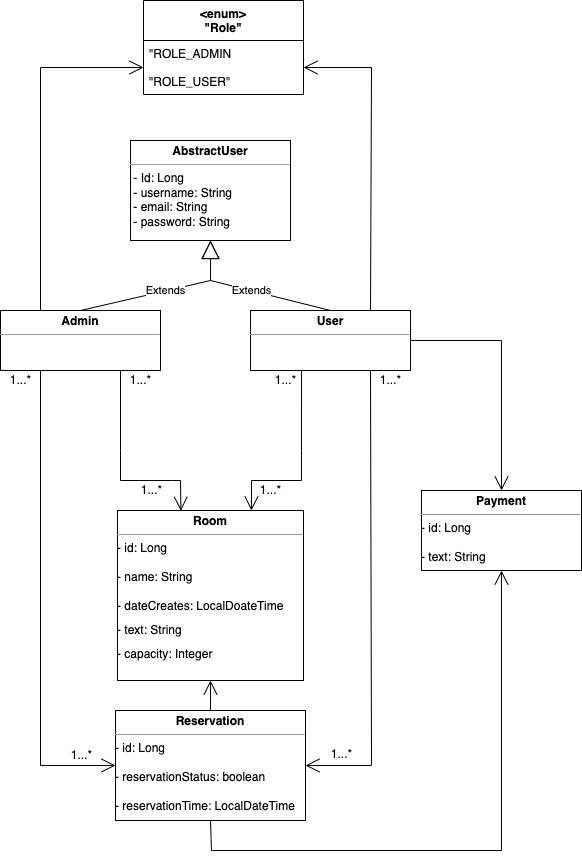

The diagram above was exported from draw.io. Its source (the exported page's mxGraphModel, read from the mxfile embedded in the PNG):
<mxGraphModel dx="883" dy="1678" grid="1" gridSize="10" guides="1" tooltips="1" connect="1" arrows="1" fold="1" page="1" pageScale="1" pageWidth="827" pageHeight="1169" math="0" shadow="0">
  <root>
    <mxCell id="WIyWlLk6GJQsqaUBKTNV-0" />
    <mxCell id="WIyWlLk6GJQsqaUBKTNV-1" parent="WIyWlLk6GJQsqaUBKTNV-0" />
    <mxCell id="eH8XGf8Cy6Eje2YaH74t-0" value="&lt;p style=&quot;margin:0px;margin-top:4px;text-align:center;&quot;&gt;&lt;b&gt;AbstractUser&lt;/b&gt;&lt;/p&gt;&lt;hr size=&quot;1&quot;&gt;&lt;div style=&quot;height:2px;&quot;&gt;&amp;nbsp;- Id: Long&lt;br style=&quot;padding: 0px; margin: 0px;&quot;&gt;&amp;nbsp;- username: String&lt;br style=&quot;padding: 0px; margin: 0px;&quot;&gt;&amp;nbsp;- email: String&lt;br style=&quot;padding: 0px; margin: 0px;&quot;&gt;&amp;nbsp;- password: String&lt;/div&gt;" style="verticalAlign=top;align=left;overflow=fill;fontSize=12;fontFamily=Helvetica;html=1;strokeWidth=1;perimeterSpacing=0;spacingLeft=6;" parent="WIyWlLk6GJQsqaUBKTNV-1" vertex="1">
      <mxGeometry x="349" y="-30" width="160" height="100" as="geometry" />
    </mxCell>
    <mxCell id="eH8XGf8Cy6Eje2YaH74t-1" value="&lt;p style=&quot;margin:0px;margin-top:4px;text-align:center;&quot;&gt;&lt;b&gt;Room&lt;/b&gt;&lt;/p&gt;&lt;hr size=&quot;1&quot;&gt;&lt;div style=&quot;height:2px;&quot;&gt;- id: Long&lt;br style=&quot;padding: 0px; margin: 0px;&quot;&gt;&lt;br style=&quot;padding: 0px; margin: 0px;&quot;&gt;- name: String&lt;br style=&quot;padding: 0px; margin: 0px;&quot;&gt;&lt;br style=&quot;padding: 0px; margin: 0px;&quot;&gt;- dateCreates: LocalDoateTime&amp;nbsp;&lt;/div&gt;&lt;div style=&quot;height:2px;&quot;&gt;&lt;br&gt;&lt;/div&gt;&lt;div style=&quot;height:2px;&quot;&gt;&lt;br&gt;&lt;/div&gt;&lt;div style=&quot;height:2px;&quot;&gt;&lt;br&gt;&lt;/div&gt;&lt;div style=&quot;height:2px;&quot;&gt;&lt;br&gt;&lt;/div&gt;&lt;div style=&quot;height:2px;&quot;&gt;&lt;br&gt;&lt;/div&gt;&lt;div style=&quot;height:2px;&quot;&gt;&lt;br&gt;&lt;/div&gt;&lt;div style=&quot;height:2px;&quot;&gt;&lt;br&gt;&lt;/div&gt;&lt;div style=&quot;height:2px;&quot;&gt;&lt;br&gt;&lt;/div&gt;&lt;div style=&quot;height:2px;&quot;&gt;&lt;br&gt;&lt;/div&gt;&lt;div style=&quot;height:2px;&quot;&gt;&lt;br&gt;&lt;/div&gt;&lt;div style=&quot;height:2px;&quot;&gt;&lt;br&gt;&lt;/div&gt;&lt;div style=&quot;height:2px;&quot;&gt;&lt;br&gt;&lt;/div&gt;&lt;div style=&quot;height:2px;&quot;&gt;&lt;br&gt;&lt;/div&gt;&lt;div style=&quot;height:2px;&quot;&gt;&lt;br&gt;&lt;/div&gt;&lt;div style=&quot;height:2px;&quot;&gt;&lt;br&gt;&lt;/div&gt;&lt;div style=&quot;height:2px;&quot;&gt;&lt;br&gt;&lt;/div&gt;&lt;div style=&quot;height:2px;&quot;&gt;&lt;br&gt;&lt;/div&gt;&lt;div style=&quot;height:2px;&quot;&gt;&lt;br&gt;&lt;/div&gt;&lt;div style=&quot;height:2px;&quot;&gt;&lt;br&gt;&lt;/div&gt;&lt;div style=&quot;height:2px;&quot;&gt;&lt;br&gt;&lt;/div&gt;&lt;div style=&quot;height:2px;&quot;&gt;&lt;br&gt;&lt;/div&gt;&lt;div style=&quot;height:2px;&quot;&gt;&lt;br&gt;&lt;/div&gt;&lt;div style=&quot;height:2px;&quot;&gt;&lt;br&gt;&lt;/div&gt;&lt;div style=&quot;height:2px;&quot;&gt;&lt;br&gt;&lt;/div&gt;&lt;div style=&quot;height:2px;&quot;&gt;&lt;br&gt;&lt;/div&gt;&lt;div style=&quot;height:2px;&quot;&gt;&lt;br&gt;&lt;/div&gt;&lt;div style=&quot;height:2px;&quot;&gt;&lt;br&gt;&lt;/div&gt;&lt;div style=&quot;height:2px;&quot;&gt;&lt;br&gt;&lt;/div&gt;&lt;div style=&quot;height:2px;&quot;&gt;&lt;br&gt;&lt;/div&gt;&lt;div style=&quot;height:2px;&quot;&gt;&lt;br&gt;&lt;/div&gt;&lt;div style=&quot;height:2px;&quot;&gt;&lt;br&gt;&lt;/div&gt;&lt;div style=&quot;height:2px;&quot;&gt;&lt;br&gt;&lt;/div&gt;&lt;div style=&quot;height:2px;&quot;&gt;&lt;br&gt;&lt;/div&gt;&lt;div style=&quot;height:2px;&quot;&gt;&lt;br&gt;&lt;/div&gt;&lt;div style=&quot;height:2px;&quot;&gt;&lt;br&gt;&lt;/div&gt;&lt;div style=&quot;height:2px;&quot;&gt;&lt;br&gt;&lt;/div&gt;&lt;div style=&quot;height:2px;&quot;&gt;&lt;br&gt;&lt;/div&gt;&lt;div style=&quot;height:2px;&quot;&gt;&lt;br&gt;&lt;/div&gt;&lt;div style=&quot;height:2px;&quot;&gt;&lt;br&gt;&lt;/div&gt;&lt;div style=&quot;height:2px;&quot;&gt;&lt;br&gt;&lt;/div&gt;&lt;div style=&quot;height:2px;&quot;&gt;- text: String&lt;/div&gt;&lt;div style=&quot;height:2px;&quot;&gt;&lt;br&gt;&lt;/div&gt;&lt;div style=&quot;height:2px;&quot;&gt;&lt;br&gt;&lt;/div&gt;&lt;div style=&quot;height:2px;&quot;&gt;&lt;br&gt;&lt;/div&gt;&lt;div style=&quot;height:2px;&quot;&gt;&lt;br&gt;&lt;/div&gt;&lt;div style=&quot;height:2px;&quot;&gt;&lt;br&gt;&lt;/div&gt;&lt;div style=&quot;height:2px;&quot;&gt;&lt;br&gt;&lt;/div&gt;&lt;div style=&quot;height:2px;&quot;&gt;&lt;br&gt;&lt;/div&gt;&lt;div style=&quot;height:2px;&quot;&gt;&lt;br&gt;&lt;/div&gt;&lt;div style=&quot;height:2px;&quot;&gt;&lt;br&gt;&lt;/div&gt;&lt;div style=&quot;height:2px;&quot;&gt;&lt;br&gt;&lt;/div&gt;&lt;div style=&quot;height:2px;&quot;&gt;&lt;br&gt;&lt;/div&gt;&lt;div style=&quot;height:2px;&quot;&gt;- capacity: Integer&lt;/div&gt;&lt;div style=&quot;height:2px;&quot;&gt;&lt;br&gt;&lt;/div&gt;&lt;div style=&quot;height:2px;&quot;&gt;&lt;br&gt;&lt;/div&gt;" style="verticalAlign=top;align=left;overflow=fill;fontSize=12;fontFamily=Helvetica;html=1;spacingLeft=0;" parent="WIyWlLk6GJQsqaUBKTNV-1" vertex="1">
      <mxGeometry x="336" y="340" width="186" height="170" as="geometry" />
    </mxCell>
    <mxCell id="eH8XGf8Cy6Eje2YaH74t-2" value="&lt;p style=&quot;margin:0px;margin-top:4px;text-align:center;&quot;&gt;&lt;b&gt;Reservation&lt;/b&gt;&lt;/p&gt;&lt;hr size=&quot;1&quot;&gt;&lt;div style=&quot;height:2px;&quot;&gt;- id: Long&lt;br style=&quot;padding: 0px; margin: 0px;&quot;&gt;&lt;br style=&quot;padding: 0px; margin: 0px;&quot;&gt;- reservationStatus: boolean&lt;br style=&quot;padding: 0px; margin: 0px;&quot;&gt;&lt;br style=&quot;padding: 0px; margin: 0px;&quot;&gt;- reservationTime: LocalDateTime&lt;br&gt;&lt;/div&gt;" style="verticalAlign=top;align=left;overflow=fill;fontSize=12;fontFamily=Helvetica;html=1;" parent="WIyWlLk6GJQsqaUBKTNV-1" vertex="1">
      <mxGeometry x="334" y="540" width="190" height="110" as="geometry" />
    </mxCell>
    <mxCell id="eH8XGf8Cy6Eje2YaH74t-3" value="&lt;p style=&quot;margin:0px;margin-top:4px;text-align:center;&quot;&gt;&lt;b&gt;Payment&lt;/b&gt;&lt;/p&gt;&lt;hr size=&quot;1&quot;&gt;&lt;div style=&quot;height:2px;&quot;&gt;- id: Long&lt;br style=&quot;padding: 0px; margin: 0px;&quot;&gt;&lt;br style=&quot;padding: 0px; margin: 0px;&quot;&gt;- text: String&lt;br&gt;&lt;/div&gt;" style="verticalAlign=top;align=left;overflow=fill;fontSize=12;fontFamily=Helvetica;html=1;" parent="WIyWlLk6GJQsqaUBKTNV-1" vertex="1">
      <mxGeometry x="640" y="320" width="160" height="80" as="geometry" />
    </mxCell>
    <mxCell id="eH8XGf8Cy6Eje2YaH74t-4" value="&lt;p style=&quot;margin:0px;margin-top:4px;text-align:center;&quot;&gt;&lt;b&gt;Admin&lt;/b&gt;&lt;/p&gt;&lt;hr size=&quot;1&quot;&gt;&lt;div style=&quot;height:2px;&quot;&gt;&lt;br&gt;&lt;/div&gt;" style="verticalAlign=top;align=left;overflow=fill;fontSize=12;fontFamily=Helvetica;html=1;" parent="WIyWlLk6GJQsqaUBKTNV-1" vertex="1">
      <mxGeometry x="219" y="140" width="160" height="60" as="geometry" />
    </mxCell>
    <mxCell id="eH8XGf8Cy6Eje2YaH74t-5" value="&lt;p style=&quot;margin:0px;margin-top:4px;text-align:center;&quot;&gt;&lt;b&gt;User&lt;/b&gt;&lt;/p&gt;&lt;hr size=&quot;1&quot;&gt;&lt;div style=&quot;height:2px;&quot;&gt;&lt;br&gt;&lt;/div&gt;" style="verticalAlign=top;align=left;overflow=fill;fontSize=12;fontFamily=Helvetica;html=1;" parent="WIyWlLk6GJQsqaUBKTNV-1" vertex="1">
      <mxGeometry x="469" y="140" width="160" height="60" as="geometry" />
    </mxCell>
    <mxCell id="eH8XGf8Cy6Eje2YaH74t-14" value="Extends" style="endArrow=block;endSize=16;endFill=0;html=1;rounded=0;entryX=0.5;entryY=1;entryDx=0;entryDy=0;exitX=0.5;exitY=0;exitDx=0;exitDy=0;" parent="WIyWlLk6GJQsqaUBKTNV-1" source="eH8XGf8Cy6Eje2YaH74t-4" target="eH8XGf8Cy6Eje2YaH74t-0" edge="1">
      <mxGeometry width="160" relative="1" as="geometry">
        <mxPoint x="239" y="110" as="sourcePoint" />
        <mxPoint x="399" y="110" as="targetPoint" />
        <Array as="points">
          <mxPoint x="429" y="110" />
        </Array>
      </mxGeometry>
    </mxCell>
    <mxCell id="eH8XGf8Cy6Eje2YaH74t-15" value="Extends" style="endArrow=block;endSize=16;endFill=0;html=1;rounded=0;exitX=0.5;exitY=0;exitDx=0;exitDy=0;" parent="WIyWlLk6GJQsqaUBKTNV-1" source="eH8XGf8Cy6Eje2YaH74t-5" edge="1">
      <mxGeometry width="160" relative="1" as="geometry">
        <mxPoint x="319" y="160" as="sourcePoint" />
        <mxPoint x="429" y="70" as="targetPoint" />
        <Array as="points">
          <mxPoint x="429" y="110" />
        </Array>
      </mxGeometry>
    </mxCell>
    <mxCell id="a-N5CFEN9IsPZfe84JWv-16" value="" style="endArrow=open;endFill=1;endSize=12;html=1;rounded=0;exitX=0.5;exitY=0;exitDx=0;exitDy=0;entryX=0.5;entryY=1;entryDx=0;entryDy=0;" parent="WIyWlLk6GJQsqaUBKTNV-1" source="eH8XGf8Cy6Eje2YaH74t-2" target="eH8XGf8Cy6Eje2YaH74t-1" edge="1">
      <mxGeometry width="160" relative="1" as="geometry">
        <mxPoint x="230" y="300" as="sourcePoint" />
        <mxPoint x="390" y="300" as="targetPoint" />
      </mxGeometry>
    </mxCell>
    <mxCell id="a-N5CFEN9IsPZfe84JWv-29" value="1...*" style="text;html=1;align=center;verticalAlign=middle;resizable=0;points=[];autosize=1;strokeColor=none;fillColor=none;" parent="WIyWlLk6GJQsqaUBKTNV-1" vertex="1">
      <mxGeometry x="469" y="310" width="40" height="20" as="geometry" />
    </mxCell>
    <mxCell id="a-N5CFEN9IsPZfe84JWv-30" value="1...*" style="text;html=1;align=center;verticalAlign=middle;resizable=0;points=[];autosize=1;strokeColor=none;fillColor=none;" parent="WIyWlLk6GJQsqaUBKTNV-1" vertex="1">
      <mxGeometry x="484" y="200" width="40" height="20" as="geometry" />
    </mxCell>
    <mxCell id="a-N5CFEN9IsPZfe84JWv-31" value="" style="endArrow=open;endFill=1;endSize=12;html=1;rounded=0;exitX=0.75;exitY=1;exitDx=0;exitDy=0;entryX=0.341;entryY=0.002;entryDx=0;entryDy=0;entryPerimeter=0;" parent="WIyWlLk6GJQsqaUBKTNV-1" source="eH8XGf8Cy6Eje2YaH74t-4" target="eH8XGf8Cy6Eje2YaH74t-1" edge="1">
      <mxGeometry width="160" relative="1" as="geometry">
        <mxPoint x="420" y="290" as="sourcePoint" />
        <mxPoint x="380" y="340" as="targetPoint" />
        <Array as="points">
          <mxPoint x="339" y="280" />
          <mxPoint x="339" y="310" />
          <mxPoint x="390" y="310" />
          <mxPoint x="399" y="310" />
        </Array>
      </mxGeometry>
    </mxCell>
    <mxCell id="a-N5CFEN9IsPZfe84JWv-32" value="1...*" style="text;html=1;align=center;verticalAlign=middle;resizable=0;points=[];autosize=1;strokeColor=none;fillColor=none;" parent="WIyWlLk6GJQsqaUBKTNV-1" vertex="1">
      <mxGeometry x="350" y="310" width="40" height="20" as="geometry" />
    </mxCell>
    <mxCell id="a-N5CFEN9IsPZfe84JWv-33" value="1...*" style="text;html=1;align=center;verticalAlign=middle;resizable=0;points=[];autosize=1;strokeColor=none;fillColor=none;" parent="WIyWlLk6GJQsqaUBKTNV-1" vertex="1">
      <mxGeometry x="339" y="200" width="40" height="20" as="geometry" />
    </mxCell>
    <mxCell id="a-N5CFEN9IsPZfe84JWv-34" value="" style="endArrow=open;endFill=1;endSize=12;html=1;rounded=0;exitX=0.319;exitY=1;exitDx=0;exitDy=0;exitPerimeter=0;entryX=0.72;entryY=0;entryDx=0;entryDy=0;entryPerimeter=0;" parent="WIyWlLk6GJQsqaUBKTNV-1" source="eH8XGf8Cy6Eje2YaH74t-5" target="eH8XGf8Cy6Eje2YaH74t-1" edge="1">
      <mxGeometry width="160" relative="1" as="geometry">
        <mxPoint x="520" y="260" as="sourcePoint" />
        <mxPoint x="480" y="350" as="targetPoint" />
        <Array as="points">
          <mxPoint x="520" y="280" />
          <mxPoint x="520" y="310" />
          <mxPoint x="470" y="310" />
        </Array>
      </mxGeometry>
    </mxCell>
    <mxCell id="a-N5CFEN9IsPZfe84JWv-35" value="" style="endArrow=open;endFill=1;endSize=12;html=1;rounded=0;exitX=0.25;exitY=1;exitDx=0;exitDy=0;entryX=0;entryY=0.5;entryDx=0;entryDy=0;" parent="WIyWlLk6GJQsqaUBKTNV-1" source="eH8XGf8Cy6Eje2YaH74t-4" target="eH8XGf8Cy6Eje2YaH74t-2" edge="1">
      <mxGeometry width="160" relative="1" as="geometry">
        <mxPoint x="190" y="320" as="sourcePoint" />
        <mxPoint x="350" y="320" as="targetPoint" />
        <Array as="points">
          <mxPoint x="259" y="595" />
        </Array>
      </mxGeometry>
    </mxCell>
    <mxCell id="a-N5CFEN9IsPZfe84JWv-36" value="1...*" style="text;html=1;align=center;verticalAlign=middle;resizable=0;points=[];autosize=1;strokeColor=none;fillColor=none;" parent="WIyWlLk6GJQsqaUBKTNV-1" vertex="1">
      <mxGeometry x="219" y="200" width="40" height="20" as="geometry" />
    </mxCell>
    <mxCell id="a-N5CFEN9IsPZfe84JWv-37" value="1...*" style="text;html=1;align=center;verticalAlign=middle;resizable=0;points=[];autosize=1;strokeColor=none;fillColor=none;" parent="WIyWlLk6GJQsqaUBKTNV-1" vertex="1">
      <mxGeometry x="280" y="575" width="40" height="20" as="geometry" />
    </mxCell>
    <mxCell id="a-N5CFEN9IsPZfe84JWv-38" value="" style="endArrow=open;endFill=1;endSize=12;html=1;rounded=0;exitX=0.75;exitY=1;exitDx=0;exitDy=0;entryX=1;entryY=0.5;entryDx=0;entryDy=0;" parent="WIyWlLk6GJQsqaUBKTNV-1" source="eH8XGf8Cy6Eje2YaH74t-5" target="eH8XGf8Cy6Eje2YaH74t-2" edge="1">
      <mxGeometry width="160" relative="1" as="geometry">
        <mxPoint x="440" y="450" as="sourcePoint" />
        <mxPoint x="600" y="450" as="targetPoint" />
        <Array as="points">
          <mxPoint x="590" y="595" />
        </Array>
      </mxGeometry>
    </mxCell>
    <mxCell id="a-N5CFEN9IsPZfe84JWv-39" value="1...*" style="text;html=1;align=center;verticalAlign=middle;resizable=0;points=[];autosize=1;strokeColor=none;fillColor=none;" parent="WIyWlLk6GJQsqaUBKTNV-1" vertex="1">
      <mxGeometry x="589" y="200" width="40" height="20" as="geometry" />
    </mxCell>
    <mxCell id="a-N5CFEN9IsPZfe84JWv-40" value="1...*" style="text;html=1;align=center;verticalAlign=middle;resizable=0;points=[];autosize=1;strokeColor=none;fillColor=none;" parent="WIyWlLk6GJQsqaUBKTNV-1" vertex="1">
      <mxGeometry x="540" y="574" width="40" height="20" as="geometry" />
    </mxCell>
    <mxCell id="70b-OrJiKX0nEqtOW3Kd-0" value="&lt;enum&gt;&#10;&quot;Role&quot;" style="swimlane;fontStyle=1;align=center;verticalAlign=top;childLayout=stackLayout;horizontal=1;startSize=40;horizontalStack=0;resizeParent=1;resizeParentMax=0;resizeLast=0;collapsible=1;marginBottom=0;" vertex="1" parent="WIyWlLk6GJQsqaUBKTNV-1">
      <mxGeometry x="362" y="-170" width="160" height="94" as="geometry" />
    </mxCell>
    <mxCell id="70b-OrJiKX0nEqtOW3Kd-3" value="&quot;ROLE_ADMIN&#10;&#10;&quot;ROLE_USER&quot;" style="text;strokeColor=none;fillColor=none;align=left;verticalAlign=top;spacingLeft=4;spacingRight=4;overflow=hidden;rotatable=0;points=[[0,0.5],[1,0.5]];portConstraint=eastwest;" vertex="1" parent="70b-OrJiKX0nEqtOW3Kd-0">
      <mxGeometry y="40" width="160" height="54" as="geometry" />
    </mxCell>
    <mxCell id="70b-OrJiKX0nEqtOW3Kd-5" value="" style="endArrow=open;endFill=1;endSize=12;html=1;rounded=0;exitX=0.25;exitY=0;exitDx=0;exitDy=0;entryX=0;entryY=0.5;entryDx=0;entryDy=0;" edge="1" parent="WIyWlLk6GJQsqaUBKTNV-1" source="eH8XGf8Cy6Eje2YaH74t-4" target="70b-OrJiKX0nEqtOW3Kd-3">
      <mxGeometry width="160" relative="1" as="geometry">
        <mxPoint x="179" y="-76" as="sourcePoint" />
        <mxPoint x="339" y="-76" as="targetPoint" />
        <Array as="points">
          <mxPoint x="259" y="-103" />
        </Array>
      </mxGeometry>
    </mxCell>
    <mxCell id="70b-OrJiKX0nEqtOW3Kd-6" value="" style="endArrow=open;endFill=1;endSize=12;html=1;rounded=0;entryX=1;entryY=0.5;entryDx=0;entryDy=0;exitX=0.75;exitY=0;exitDx=0;exitDy=0;" edge="1" parent="WIyWlLk6GJQsqaUBKTNV-1" source="eH8XGf8Cy6Eje2YaH74t-5" target="70b-OrJiKX0nEqtOW3Kd-3">
      <mxGeometry width="160" relative="1" as="geometry">
        <mxPoint x="430" y="20" as="sourcePoint" />
        <mxPoint x="640" y="-90" as="targetPoint" />
        <Array as="points">
          <mxPoint x="590" y="-103" />
        </Array>
      </mxGeometry>
    </mxCell>
    <mxCell id="70b-OrJiKX0nEqtOW3Kd-7" value="" style="endArrow=open;endFill=1;endSize=12;html=1;rounded=0;entryX=0.5;entryY=0;entryDx=0;entryDy=0;exitX=1;exitY=0.5;exitDx=0;exitDy=0;" edge="1" parent="WIyWlLk6GJQsqaUBKTNV-1" source="eH8XGf8Cy6Eje2YaH74t-5" target="eH8XGf8Cy6Eje2YaH74t-3">
      <mxGeometry width="160" relative="1" as="geometry">
        <mxPoint x="630" y="80" as="sourcePoint" />
        <mxPoint x="790" y="80" as="targetPoint" />
        <Array as="points">
          <mxPoint x="720" y="170" />
        </Array>
      </mxGeometry>
    </mxCell>
    <mxCell id="70b-OrJiKX0nEqtOW3Kd-8" value="" style="endArrow=open;endFill=1;endSize=12;html=1;rounded=0;entryX=0.5;entryY=1;entryDx=0;entryDy=0;exitX=0.5;exitY=1;exitDx=0;exitDy=0;" edge="1" parent="WIyWlLk6GJQsqaUBKTNV-1" source="eH8XGf8Cy6Eje2YaH74t-2" target="eH8XGf8Cy6Eje2YaH74t-3">
      <mxGeometry width="160" relative="1" as="geometry">
        <mxPoint x="600" y="480" as="sourcePoint" />
        <mxPoint x="760" y="480" as="targetPoint" />
        <Array as="points">
          <mxPoint x="430" y="680" />
          <mxPoint x="720" y="680" />
        </Array>
      </mxGeometry>
    </mxCell>
  </root>
</mxGraphModel>